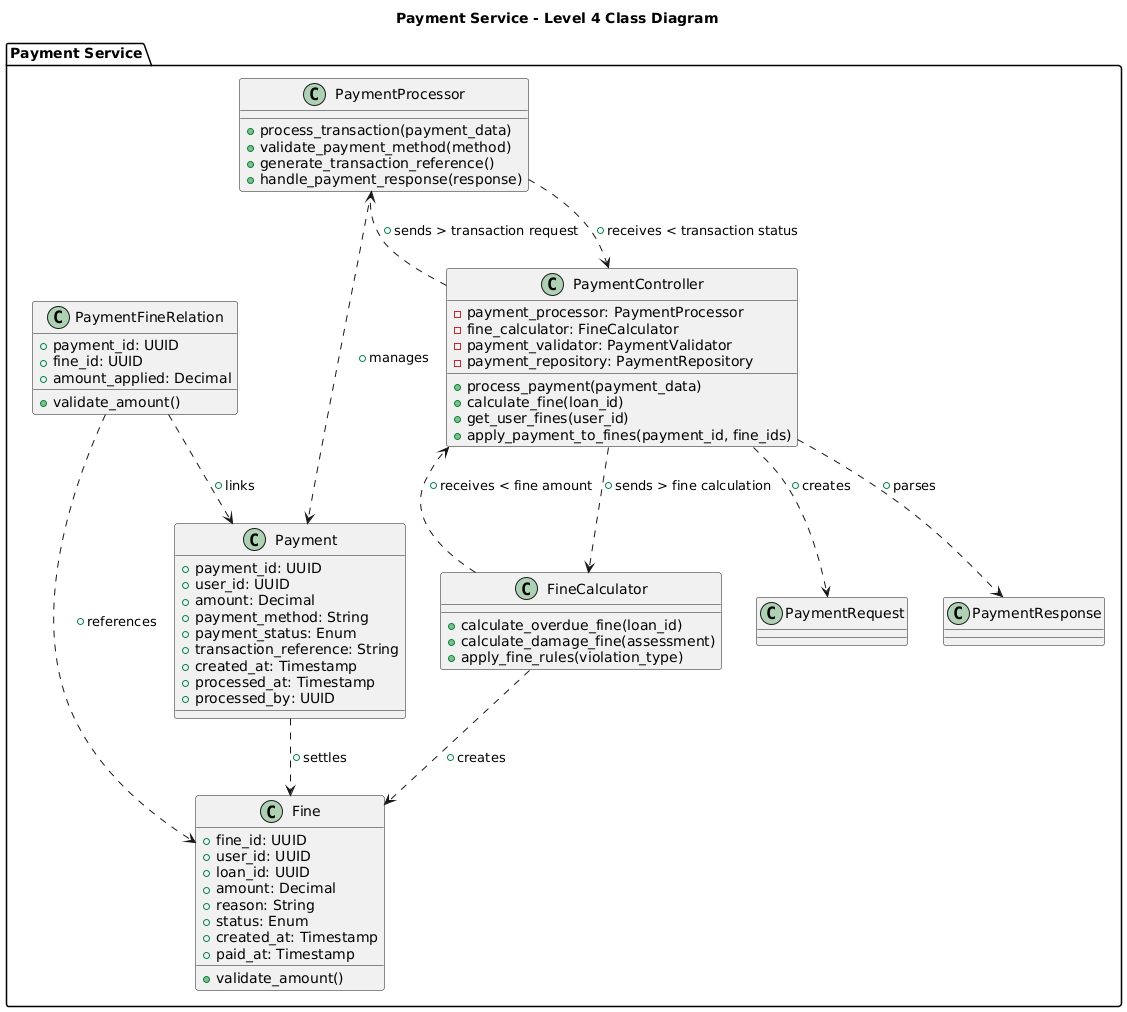

The diagram above was rendered by PlantUML. Its source (embedded in the PNG):
@startuml
title Payment Service - Level 4 Class Diagram

package "Payment Service" {
    class Fine {
        + fine_id: UUID
        + user_id: UUID
        + loan_id: UUID
        + amount: Decimal
        + reason: String
        + status: Enum
        + created_at: Timestamp
        + paid_at: Timestamp
        + validate_amount()
    }

    class Payment {
        + payment_id: UUID
        + user_id: UUID
        + amount: Decimal
        + payment_method: String
        + payment_status: Enum
        + transaction_reference: String
        + created_at: Timestamp
        + processed_at: Timestamp
        + processed_by: UUID
    }

    class PaymentFineRelation {
        + payment_id: UUID
        + fine_id: UUID
        + amount_applied: Decimal
        + validate_amount()
    }

    class PaymentController {
        - payment_processor: PaymentProcessor
        - fine_calculator: FineCalculator
        - payment_validator: PaymentValidator
        - payment_repository: PaymentRepository
        + process_payment(payment_data)
        + calculate_fine(loan_id)
        + get_user_fines(user_id)
        + apply_payment_to_fines(payment_id, fine_ids)
    }

    class PaymentProcessor {
        + process_transaction(payment_data)
        + validate_payment_method(method)
        + generate_transaction_reference()
        + handle_payment_response(response)
    }

    class FineCalculator {
        + calculate_overdue_fine(loan_id)
        + calculate_damage_fine(assessment)
        + apply_fine_rules(violation_type)
    }

    class PaymentRequest {
    }

    class PaymentResponse {
    }
}

' Relationships with stereotypes
PaymentController ..> PaymentRequest : "+creates"
PaymentController ..> PaymentResponse : "+parses"
PaymentController ..> PaymentProcessor : "+sends > transaction request"
PaymentProcessor ..> PaymentController : "+receives < transaction status"
PaymentController ..> FineCalculator : "+sends > fine calculation"
FineCalculator ..> PaymentController : "+receives < fine amount"
Payment ..> Fine : "+settles"
PaymentFineRelation ..> Payment : "+links"
PaymentFineRelation ..> Fine : "+references"
PaymentProcessor ..> Payment : "+manages"
FineCalculator ..> Fine : "+creates"
@enduml